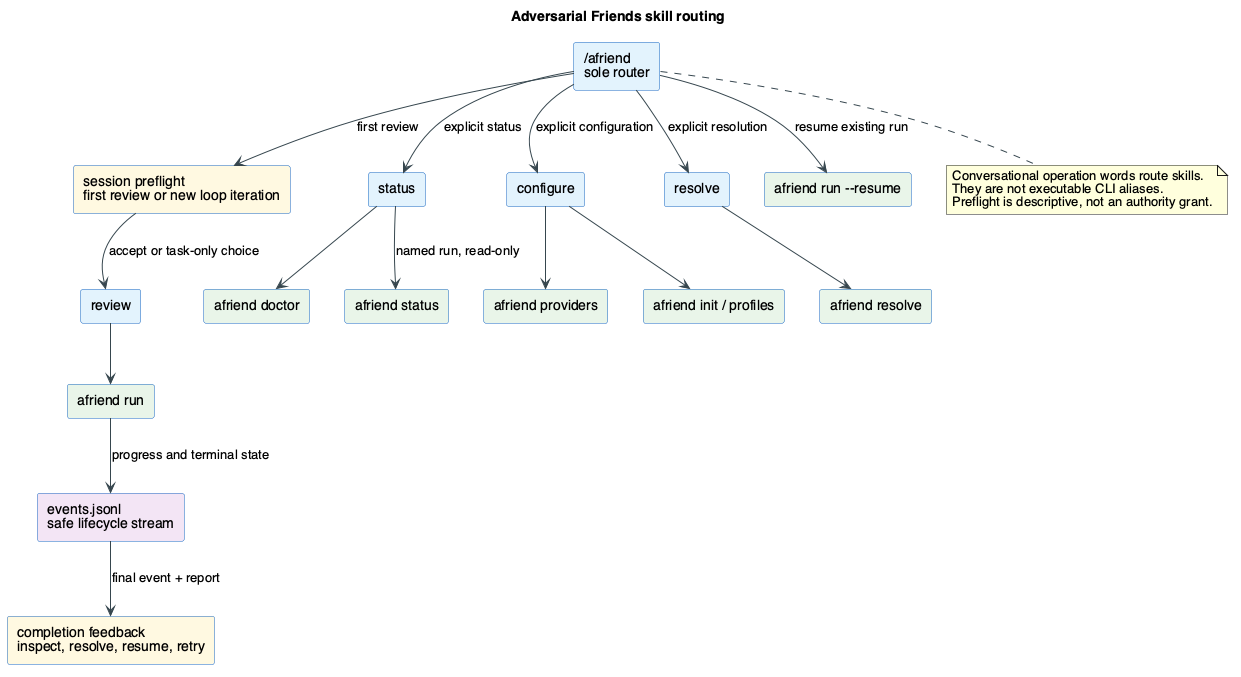

The diagram above was rendered by PlantUML. Its source (embedded in the PNG):
@startuml skill-routing
skinparam backgroundColor #FFFFFF
skinparam shadowing false
skinparam defaultFontName Helvetica
skinparam ArrowColor #37474F
skinparam rectangle {
  BorderColor #1565C0
  BackgroundColor #E3F2FD
}
title Adversarial Friends skill routing

rectangle "/afriend\nsole router" as router
rectangle "session preflight\nfirst review or new loop iteration" as preflight #FFF8E1
rectangle "review" as review
rectangle "status" as status
rectangle "configure" as configure
rectangle "resolve" as resolve
rectangle "afriend run" as run #E8F5E9
rectangle "events.jsonl\nsafe lifecycle stream" as events #F3E5F5
rectangle "completion feedback\ninspect, resolve, resume, retry" as feedback #FFF8E1
rectangle "afriend doctor" as doctor #E8F5E9
rectangle "afriend status" as runstatus #E8F5E9
rectangle "afriend providers" as providers #E8F5E9
rectangle "afriend init / profiles" as setup #E8F5E9
rectangle "afriend resolve" as resolution #E8F5E9
rectangle "afriend run --resume" as resume #E8F5E9

router --> preflight : first review
preflight --> review : accept or task-only choice
router --> status : explicit status
router --> configure : explicit configuration
router --> resolve : explicit resolution
router --> resume : resume existing run
review --> run
run --> events : progress and terminal state
events --> feedback : final event + report
status --> doctor
status --> runstatus : named run, read-only
configure --> providers
configure --> setup
resolve --> resolution
note bottom of router
  Conversational operation words route skills.
  They are not executable CLI aliases.
  Preflight is descriptive, not an authority grant.
end note
@enduml